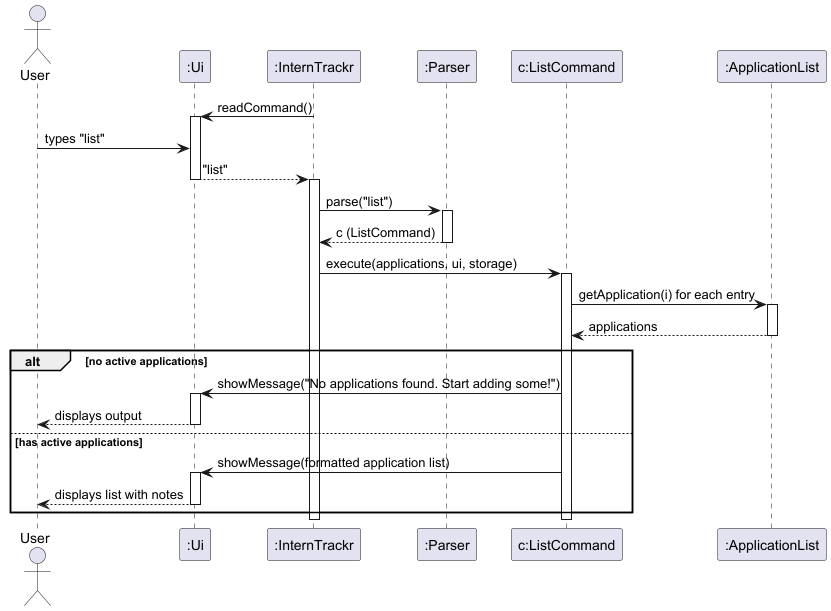

The diagram above was rendered by PlantUML. Its source (embedded in the PNG):
@startuml
actor User
participant ":Ui" as UI
participant ":InternTrackr" as IT
participant ":Parser" as P
participant "c:ListCommand" as LC
participant ":ApplicationList" as AL

IT -> UI : readCommand()
activate UI
User -> UI : types "list"
UI --> IT : "list"
deactivate UI

activate IT
IT -> P : parse("list")
activate P
P --> IT : c (ListCommand)
deactivate P

IT -> LC : execute(applications, ui, storage)
activate LC

LC -> AL : getApplication(i) for each entry
activate AL
AL --> LC : applications
deactivate AL

alt no active applications
    LC -> UI : showMessage("No applications found. Start adding some!")
    activate UI
    UI --> User : displays output
    deactivate UI
else has active applications
    LC -> UI : showMessage(formatted application list)
    activate UI
    UI --> User : displays list with notes
    deactivate UI
end

deactivate LC
deactivate IT
@enduml